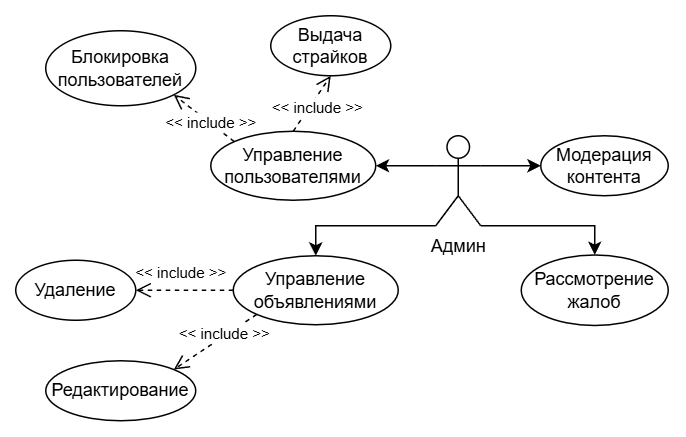

The diagram above was exported from draw.io. Its source (the exported page's mxGraphModel, read from the mxfile embedded in the PNG):
<mxGraphModel dx="2423" dy="1465" grid="1" gridSize="10" guides="1" tooltips="1" connect="1" arrows="1" fold="1" page="1" pageScale="1" pageWidth="413" pageHeight="291" math="0" shadow="0">
  <root>
    <mxCell id="0" />
    <mxCell id="1" parent="0" />
    <mxCell id="_i7r_vqR3xwajiJchHqD-7" style="edgeStyle=orthogonalEdgeStyle;rounded=0;orthogonalLoop=1;jettySize=auto;html=1;exitX=1;exitY=0.3333333333333333;exitDx=0;exitDy=0;exitPerimeter=0;entryX=0;entryY=0.5;entryDx=0;entryDy=0;" edge="1" parent="1" source="_i7r_vqR3xwajiJchHqD-1" target="_i7r_vqR3xwajiJchHqD-6">
      <mxGeometry relative="1" as="geometry" />
    </mxCell>
    <mxCell id="_i7r_vqR3xwajiJchHqD-10" style="edgeStyle=orthogonalEdgeStyle;rounded=0;orthogonalLoop=1;jettySize=auto;html=1;exitX=0;exitY=0.3333333333333333;exitDx=0;exitDy=0;exitPerimeter=0;entryX=1;entryY=0.5;entryDx=0;entryDy=0;" edge="1" parent="1" source="_i7r_vqR3xwajiJchHqD-1" target="_i7r_vqR3xwajiJchHqD-8">
      <mxGeometry relative="1" as="geometry" />
    </mxCell>
    <mxCell id="_i7r_vqR3xwajiJchHqD-20" style="edgeStyle=orthogonalEdgeStyle;rounded=0;orthogonalLoop=1;jettySize=auto;html=1;exitX=0;exitY=1;exitDx=0;exitDy=0;exitPerimeter=0;entryX=0.5;entryY=0;entryDx=0;entryDy=0;" edge="1" parent="1" source="_i7r_vqR3xwajiJchHqD-1" target="_i7r_vqR3xwajiJchHqD-15">
      <mxGeometry relative="1" as="geometry">
        <Array as="points">
          <mxPoint x="380" y="350" />
        </Array>
      </mxGeometry>
    </mxCell>
    <mxCell id="_i7r_vqR3xwajiJchHqD-22" style="edgeStyle=orthogonalEdgeStyle;rounded=0;orthogonalLoop=1;jettySize=auto;html=1;exitX=1;exitY=1;exitDx=0;exitDy=0;exitPerimeter=0;entryX=0.5;entryY=0;entryDx=0;entryDy=0;" edge="1" parent="1" source="_i7r_vqR3xwajiJchHqD-1" target="_i7r_vqR3xwajiJchHqD-21">
      <mxGeometry relative="1" as="geometry">
        <Array as="points">
          <mxPoint x="566" y="350" />
        </Array>
      </mxGeometry>
    </mxCell>
    <mxCell id="_i7r_vqR3xwajiJchHqD-1" value="Админ" style="shape=umlActor;verticalLabelPosition=bottom;verticalAlign=top;html=1;outlineConnect=0;" vertex="1" parent="1">
      <mxGeometry x="460" y="290" width="30" height="60" as="geometry" />
    </mxCell>
    <mxCell id="_i7r_vqR3xwajiJchHqD-6" value="Модерация&lt;div&gt;контента&lt;/div&gt;" style="ellipse;whiteSpace=wrap;html=1;" vertex="1" parent="1">
      <mxGeometry x="530" y="290" width="85" height="40" as="geometry" />
    </mxCell>
    <mxCell id="_i7r_vqR3xwajiJchHqD-8" value="Управление пользователями" style="ellipse;whiteSpace=wrap;html=1;" vertex="1" parent="1">
      <mxGeometry x="310" y="287" width="110" height="46" as="geometry" />
    </mxCell>
    <mxCell id="_i7r_vqR3xwajiJchHqD-11" value="Блокировка пользователей" style="ellipse;whiteSpace=wrap;html=1;" vertex="1" parent="1">
      <mxGeometry x="200" y="220" width="100" height="50" as="geometry" />
    </mxCell>
    <mxCell id="_i7r_vqR3xwajiJchHqD-12" value="Выдача&lt;div&gt;страйков&lt;/div&gt;" style="ellipse;whiteSpace=wrap;html=1;" vertex="1" parent="1">
      <mxGeometry x="350" y="210" width="80" height="40" as="geometry" />
    </mxCell>
    <mxCell id="_i7r_vqR3xwajiJchHqD-13" value="&lt;font style=&quot;font-size: 10px;&quot;&gt;&amp;lt;&amp;lt; include &amp;gt;&amp;gt;&lt;/font&gt;" style="html=1;verticalAlign=bottom;endArrow=open;dashed=1;endSize=8;curved=0;rounded=0;entryX=1;entryY=1;entryDx=0;entryDy=0;exitX=0;exitY=0;exitDx=0;exitDy=0;" edge="1" parent="1" source="_i7r_vqR3xwajiJchHqD-8" target="_i7r_vqR3xwajiJchHqD-11">
      <mxGeometry x="-0.4139" y="7" relative="1" as="geometry">
        <mxPoint x="500" y="340" as="sourcePoint" />
        <mxPoint x="420" y="340" as="targetPoint" />
        <mxPoint as="offset" />
      </mxGeometry>
    </mxCell>
    <mxCell id="_i7r_vqR3xwajiJchHqD-14" value="&lt;font style=&quot;font-size: 10px;&quot;&gt;&amp;lt;&amp;lt; include &amp;gt;&amp;gt;&lt;/font&gt;" style="html=1;verticalAlign=bottom;endArrow=open;dashed=1;endSize=8;curved=0;rounded=0;entryX=0.5;entryY=1;entryDx=0;entryDy=0;exitX=0.5;exitY=0;exitDx=0;exitDy=0;" edge="1" parent="1" source="_i7r_vqR3xwajiJchHqD-8" target="_i7r_vqR3xwajiJchHqD-12">
      <mxGeometry x="-0.3641" y="-9" relative="1" as="geometry">
        <mxPoint x="421" y="291" as="sourcePoint" />
        <mxPoint x="380" y="260" as="targetPoint" />
        <mxPoint as="offset" />
      </mxGeometry>
    </mxCell>
    <mxCell id="_i7r_vqR3xwajiJchHqD-15" value="Управление объявлениями" style="ellipse;whiteSpace=wrap;html=1;" vertex="1" parent="1">
      <mxGeometry x="325" y="370" width="110" height="46" as="geometry" />
    </mxCell>
    <mxCell id="_i7r_vqR3xwajiJchHqD-16" value="Удаление" style="ellipse;whiteSpace=wrap;html=1;" vertex="1" parent="1">
      <mxGeometry x="180" y="373" width="80" height="40" as="geometry" />
    </mxCell>
    <mxCell id="_i7r_vqR3xwajiJchHqD-17" value="Редактирование" style="ellipse;whiteSpace=wrap;html=1;" vertex="1" parent="1">
      <mxGeometry x="200" y="440" width="100" height="40" as="geometry" />
    </mxCell>
    <mxCell id="_i7r_vqR3xwajiJchHqD-18" value="&lt;font style=&quot;font-size: 10px;&quot;&gt;&amp;lt;&amp;lt; include &amp;gt;&amp;gt;&lt;/font&gt;" style="html=1;verticalAlign=bottom;endArrow=open;dashed=1;endSize=8;curved=0;rounded=0;entryX=1;entryY=0.5;entryDx=0;entryDy=0;exitX=0;exitY=0.5;exitDx=0;exitDy=0;" edge="1" parent="1" source="_i7r_vqR3xwajiJchHqD-15" target="_i7r_vqR3xwajiJchHqD-16">
      <mxGeometry x="0.0769" y="-3" relative="1" as="geometry">
        <mxPoint x="470" y="450" as="sourcePoint" />
        <mxPoint x="390" y="450" as="targetPoint" />
        <mxPoint as="offset" />
      </mxGeometry>
    </mxCell>
    <mxCell id="_i7r_vqR3xwajiJchHqD-19" value="&lt;font style=&quot;font-size: 10px;&quot;&gt;&amp;lt;&amp;lt; include &amp;gt;&amp;gt;&lt;/font&gt;" style="html=1;verticalAlign=bottom;endArrow=open;dashed=1;endSize=8;curved=0;rounded=0;entryX=1;entryY=0;entryDx=0;entryDy=0;exitX=0;exitY=1;exitDx=0;exitDy=0;" edge="1" parent="1" source="_i7r_vqR3xwajiJchHqD-15" target="_i7r_vqR3xwajiJchHqD-17">
      <mxGeometry x="-0.1305" y="6" relative="1" as="geometry">
        <mxPoint x="391" y="401" as="sourcePoint" />
        <mxPoint x="350" y="370" as="targetPoint" />
        <mxPoint as="offset" />
      </mxGeometry>
    </mxCell>
    <mxCell id="_i7r_vqR3xwajiJchHqD-21" value="Рассмотрение жалоб" style="ellipse;whiteSpace=wrap;html=1;" vertex="1" parent="1">
      <mxGeometry x="517" y="369.5" width="98" height="47" as="geometry" />
    </mxCell>
  </root>
</mxGraphModel>